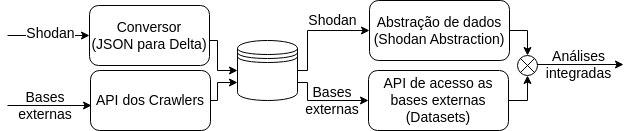

The diagram above was exported from draw.io. Its source (the exported page's mxGraphModel, read from the mxfile embedded in the PNG):
<mxGraphModel dx="2504" dy="915" grid="1" gridSize="10" guides="1" tooltips="1" connect="1" arrows="1" fold="1" page="1" pageScale="1" pageWidth="827" pageHeight="1169" math="0" shadow="0">
  <root>
    <mxCell id="0" />
    <mxCell id="1" parent="0" />
    <mxCell id="vQNiqUeZo7-N9DvZAe_h-31" value="&lt;span style=&quot;color: rgb(0, 0, 0); font-family: Helvetica; font-size: 14px; font-style: normal; font-variant-ligatures: normal; font-variant-caps: normal; font-weight: 400; letter-spacing: normal; orphans: 2; text-align: center; text-indent: 0px; text-transform: none; widows: 2; word-spacing: 0px; -webkit-text-stroke-width: 0px; background-color: rgb(255, 255, 255); text-decoration-thickness: initial; text-decoration-style: initial; text-decoration-color: initial; float: none; display: inline !important;&quot;&gt;Bases&lt;/span&gt;&lt;br style=&quot;border-color: var(--border-color); color: rgb(0, 0, 0); font-family: Helvetica; font-size: 14px; font-style: normal; font-variant-ligatures: normal; font-variant-caps: normal; font-weight: 400; letter-spacing: normal; orphans: 2; text-align: center; text-indent: 0px; text-transform: none; widows: 2; word-spacing: 0px; -webkit-text-stroke-width: 0px; text-decoration-thickness: initial; text-decoration-style: initial; text-decoration-color: initial;&quot;&gt;&lt;span style=&quot;color: rgb(0, 0, 0); font-family: Helvetica; font-size: 14px; font-style: normal; font-variant-ligatures: normal; font-variant-caps: normal; font-weight: 400; letter-spacing: normal; orphans: 2; text-align: center; text-indent: 0px; text-transform: none; widows: 2; word-spacing: 0px; -webkit-text-stroke-width: 0px; background-color: rgb(255, 255, 255); text-decoration-thickness: initial; text-decoration-style: initial; text-decoration-color: initial; float: none; display: inline !important;&quot;&gt;externas&lt;/span&gt;" style="text;html=1;strokeColor=none;fillColor=none;align=center;verticalAlign=middle;whiteSpace=wrap;rounded=0;" vertex="1" parent="1">
      <mxGeometry x="-552" y="130" width="60" height="30" as="geometry" />
    </mxCell>
    <mxCell id="vQNiqUeZo7-N9DvZAe_h-14" style="edgeStyle=orthogonalEdgeStyle;rounded=0;orthogonalLoop=1;jettySize=auto;html=1;exitX=1;exitY=0.5;exitDx=0;exitDy=0;entryX=0;entryY=0.5;entryDx=0;entryDy=0;" edge="1" parent="1" source="vQNiqUeZo7-N9DvZAe_h-3" target="vQNiqUeZo7-N9DvZAe_h-13">
      <mxGeometry relative="1" as="geometry">
        <Array as="points">
          <mxPoint x="-350" y="80" />
          <mxPoint x="-350" y="110" />
        </Array>
      </mxGeometry>
    </mxCell>
    <mxCell id="vQNiqUeZo7-N9DvZAe_h-3" value="Conversor &lt;br style=&quot;font-size: 14px;&quot;&gt;(JSON para Delta)" style="rounded=1;whiteSpace=wrap;html=1;fontSize=14;" vertex="1" parent="1">
      <mxGeometry x="-478" y="45" width="120" height="60" as="geometry" />
    </mxCell>
    <mxCell id="vQNiqUeZo7-N9DvZAe_h-6" value="" style="endArrow=classic;html=1;rounded=0;entryX=0;entryY=0.5;entryDx=0;entryDy=0;" edge="1" parent="1" target="vQNiqUeZo7-N9DvZAe_h-3">
      <mxGeometry width="50" height="50" relative="1" as="geometry">
        <mxPoint x="-560" y="75" as="sourcePoint" />
        <mxPoint x="-540" y="80" as="targetPoint" />
      </mxGeometry>
    </mxCell>
    <mxCell id="vQNiqUeZo7-N9DvZAe_h-7" value="Shodan" style="edgeLabel;html=1;align=center;verticalAlign=middle;resizable=0;points=[];fontSize=14;" vertex="1" connectable="0" parent="vQNiqUeZo7-N9DvZAe_h-6">
      <mxGeometry x="-0.3273" y="1" relative="1" as="geometry">
        <mxPoint x="15" y="-1" as="offset" />
      </mxGeometry>
    </mxCell>
    <mxCell id="vQNiqUeZo7-N9DvZAe_h-15" style="edgeStyle=orthogonalEdgeStyle;rounded=0;orthogonalLoop=1;jettySize=auto;html=1;exitX=1;exitY=0.5;exitDx=0;exitDy=0;entryX=0;entryY=0.7;entryDx=0;entryDy=0;" edge="1" parent="1" source="vQNiqUeZo7-N9DvZAe_h-10" target="vQNiqUeZo7-N9DvZAe_h-13">
      <mxGeometry relative="1" as="geometry">
        <Array as="points">
          <mxPoint x="-350" y="140" />
          <mxPoint x="-350" y="122" />
        </Array>
      </mxGeometry>
    </mxCell>
    <mxCell id="vQNiqUeZo7-N9DvZAe_h-10" value="API dos Crawlers" style="rounded=1;whiteSpace=wrap;html=1;fontSize=14;" vertex="1" parent="1">
      <mxGeometry x="-477" y="110" width="120" height="60" as="geometry" />
    </mxCell>
    <mxCell id="vQNiqUeZo7-N9DvZAe_h-28" style="edgeStyle=orthogonalEdgeStyle;rounded=0;orthogonalLoop=1;jettySize=auto;html=1;exitX=1;exitY=0.5;exitDx=0;exitDy=0;entryX=0.5;entryY=1;entryDx=0;entryDy=0;entryPerimeter=0;" edge="1" parent="1" source="vQNiqUeZo7-N9DvZAe_h-12" target="vQNiqUeZo7-N9DvZAe_h-27">
      <mxGeometry relative="1" as="geometry" />
    </mxCell>
    <mxCell id="vQNiqUeZo7-N9DvZAe_h-12" value="API de acesso as bases externas (Datasets)" style="rounded=1;whiteSpace=wrap;html=1;fontSize=14;" vertex="1" parent="1">
      <mxGeometry x="-199" y="110" width="140" height="60" as="geometry" />
    </mxCell>
    <mxCell id="vQNiqUeZo7-N9DvZAe_h-20" style="edgeStyle=orthogonalEdgeStyle;rounded=0;orthogonalLoop=1;jettySize=auto;html=1;exitX=1;exitY=0.5;exitDx=0;exitDy=0;verticalAlign=middle;entryX=0;entryY=0.5;entryDx=0;entryDy=0;" edge="1" parent="1" source="vQNiqUeZo7-N9DvZAe_h-13" target="vQNiqUeZo7-N9DvZAe_h-17">
      <mxGeometry relative="1" as="geometry">
        <mxPoint x="-200" y="60" as="targetPoint" />
        <Array as="points">
          <mxPoint x="-260" y="110" />
          <mxPoint x="-260" y="70" />
        </Array>
      </mxGeometry>
    </mxCell>
    <mxCell id="vQNiqUeZo7-N9DvZAe_h-22" value="Shodan&lt;br&gt;" style="edgeLabel;html=1;align=center;verticalAlign=middle;resizable=0;points=[];fontSize=14;horizontal=1;" vertex="1" connectable="0" parent="vQNiqUeZo7-N9DvZAe_h-20">
      <mxGeometry x="-0.1769" y="-2" relative="1" as="geometry">
        <mxPoint x="23" y="-14" as="offset" />
      </mxGeometry>
    </mxCell>
    <mxCell id="vQNiqUeZo7-N9DvZAe_h-13" value="" style="shape=datastore;whiteSpace=wrap;html=1;" vertex="1" parent="1">
      <mxGeometry x="-330" y="80" width="60" height="60" as="geometry" />
    </mxCell>
    <mxCell id="vQNiqUeZo7-N9DvZAe_h-24" style="edgeStyle=orthogonalEdgeStyle;rounded=0;orthogonalLoop=1;jettySize=auto;html=1;exitX=1;exitY=0.5;exitDx=0;exitDy=0;entryX=0.5;entryY=0;entryDx=0;entryDy=0;entryPerimeter=0;" edge="1" parent="1" source="vQNiqUeZo7-N9DvZAe_h-17" target="vQNiqUeZo7-N9DvZAe_h-27">
      <mxGeometry relative="1" as="geometry">
        <mxPoint x="40" y="90" as="targetPoint" />
      </mxGeometry>
    </mxCell>
    <mxCell id="vQNiqUeZo7-N9DvZAe_h-17" value="Abstração de dados (Shodan Abstraction)" style="rounded=1;whiteSpace=wrap;html=1;fontSize=14;" vertex="1" parent="1">
      <mxGeometry x="-198" y="40" width="140" height="60" as="geometry" />
    </mxCell>
    <mxCell id="vQNiqUeZo7-N9DvZAe_h-16" style="edgeStyle=orthogonalEdgeStyle;rounded=0;orthogonalLoop=1;jettySize=auto;html=1;exitX=1;exitY=0.7;exitDx=0;exitDy=0;entryX=0;entryY=0.5;entryDx=0;entryDy=0;" edge="1" parent="1" source="vQNiqUeZo7-N9DvZAe_h-13" target="vQNiqUeZo7-N9DvZAe_h-12">
      <mxGeometry relative="1" as="geometry">
        <Array as="points">
          <mxPoint x="-260" y="122" />
          <mxPoint x="-260" y="140" />
        </Array>
      </mxGeometry>
    </mxCell>
    <mxCell id="vQNiqUeZo7-N9DvZAe_h-29" value="Análises&lt;br&gt;integradas" style="edgeStyle=orthogonalEdgeStyle;rounded=0;orthogonalLoop=1;jettySize=auto;html=1;exitX=1;exitY=0.5;exitDx=0;exitDy=0;exitPerimeter=0;fontSize=14;labelBackgroundColor=none;" edge="1" parent="1">
      <mxGeometry relative="1" as="geometry">
        <mxPoint x="56" y="104" as="targetPoint" />
        <mxPoint x="-34" y="104" as="sourcePoint" />
      </mxGeometry>
    </mxCell>
    <mxCell id="vQNiqUeZo7-N9DvZAe_h-27" value="" style="verticalLabelPosition=bottom;verticalAlign=top;html=1;shape=mxgraph.flowchart.or;" vertex="1" parent="1">
      <mxGeometry x="-50" y="95" width="20" height="20" as="geometry" />
    </mxCell>
    <mxCell id="vQNiqUeZo7-N9DvZAe_h-30" value="Bases&lt;br style=&quot;font-size: 14px;&quot;&gt;externas" style="text;html=1;strokeColor=none;fillColor=none;align=center;verticalAlign=middle;whiteSpace=wrap;rounded=0;fontSize=14;" vertex="1" parent="1">
      <mxGeometry x="-265" y="125" width="60" height="30" as="geometry" />
    </mxCell>
    <mxCell id="vQNiqUeZo7-N9DvZAe_h-8" value="" style="endArrow=classic;html=1;rounded=0;" edge="1" parent="1">
      <mxGeometry width="50" height="50" relative="1" as="geometry">
        <mxPoint x="-560" y="145" as="sourcePoint" />
        <mxPoint x="-476" y="145" as="targetPoint" />
      </mxGeometry>
    </mxCell>
  </root>
</mxGraphModel>